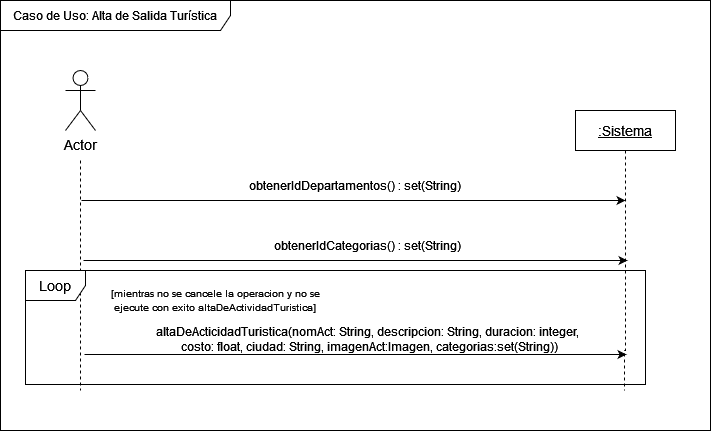

The diagram above was exported from draw.io. Its source (the exported page's mxGraphModel, read from the mxfile embedded in the PNG):
<mxGraphModel dx="1042" dy="523" grid="1" gridSize="10" guides="1" tooltips="1" connect="1" arrows="1" fold="1" page="1" pageScale="1" pageWidth="827" pageHeight="1169" math="0" shadow="0">
  <root>
    <mxCell id="0" />
    <mxCell id="1" parent="0" />
    <mxCell id="BR_GSlc07_zkzpOH-_jt-51" value="" style="rounded=0;whiteSpace=wrap;html=1;fontSize=10;" vertex="1" parent="1">
      <mxGeometry x="455" y="240" width="710" height="430" as="geometry" />
    </mxCell>
    <mxCell id="BR_GSlc07_zkzpOH-_jt-52" value="Caso de Uso: Alta de Salida Turística" style="shape=umlFrame;whiteSpace=wrap;html=1;fontSize=12;width=230;height=30;" vertex="1" parent="1">
      <mxGeometry x="455" y="240" width="710" height="430" as="geometry" />
    </mxCell>
    <mxCell id="BR_GSlc07_zkzpOH-_jt-53" style="edgeStyle=orthogonalEdgeStyle;rounded=0;orthogonalLoop=1;jettySize=auto;html=1;dashed=1;endArrow=none;endFill=0;" edge="1" parent="1">
      <mxGeometry relative="1" as="geometry">
        <mxPoint x="535" y="630" as="targetPoint" />
        <mxPoint x="535" y="400" as="sourcePoint" />
      </mxGeometry>
    </mxCell>
    <mxCell id="BR_GSlc07_zkzpOH-_jt-54" value="&lt;font style=&quot;font-size: 14px;&quot;&gt;Actor&lt;/font&gt;" style="shape=umlActor;verticalLabelPosition=bottom;verticalAlign=top;html=1;outlineConnect=0;" vertex="1" parent="1">
      <mxGeometry x="520" y="310" width="30" height="60" as="geometry" />
    </mxCell>
    <mxCell id="BR_GSlc07_zkzpOH-_jt-55" style="edgeStyle=orthogonalEdgeStyle;rounded=0;orthogonalLoop=1;jettySize=auto;html=1;dashed=1;endArrow=none;endFill=0;exitX=0.5;exitY=1;exitDx=0;exitDy=0;" edge="1" parent="1" source="BR_GSlc07_zkzpOH-_jt-56">
      <mxGeometry relative="1" as="geometry">
        <mxPoint x="1079" y="630" as="targetPoint" />
        <Array as="points">
          <mxPoint x="1080" y="590" />
        </Array>
      </mxGeometry>
    </mxCell>
    <mxCell id="BR_GSlc07_zkzpOH-_jt-56" value="&lt;u&gt;&lt;font style=&quot;font-size: 14px;&quot;&gt;:Sistema&lt;/font&gt;&lt;/u&gt;" style="rounded=0;whiteSpace=wrap;html=1;" vertex="1" parent="1">
      <mxGeometry x="1030" y="350" width="100" height="40" as="geometry" />
    </mxCell>
    <mxCell id="BR_GSlc07_zkzpOH-_jt-57" value="" style="endArrow=classic;html=1;rounded=0;startArrow=none;startFill=0;endFill=1;" edge="1" parent="1">
      <mxGeometry width="50" height="50" relative="1" as="geometry">
        <mxPoint x="536" y="440" as="sourcePoint" />
        <mxPoint x="1080" y="440" as="targetPoint" />
      </mxGeometry>
    </mxCell>
    <mxCell id="BR_GSlc07_zkzpOH-_jt-58" value="&lt;font style=&quot;font-size: 12px;&quot;&gt;obtenerIdDepartamentos() : set(String)&lt;/font&gt;" style="text;html=1;strokeColor=none;fillColor=none;align=center;verticalAlign=middle;whiteSpace=wrap;rounded=0;" vertex="1" parent="1">
      <mxGeometry x="650" y="410" width="320" height="30" as="geometry" />
    </mxCell>
    <mxCell id="BR_GSlc07_zkzpOH-_jt-59" value="" style="endArrow=classic;html=1;rounded=0;startArrow=none;startFill=0;endFill=1;" edge="1" parent="1">
      <mxGeometry width="50" height="50" relative="1" as="geometry">
        <mxPoint x="538" y="500" as="sourcePoint" />
        <mxPoint x="1082" y="500" as="targetPoint" />
      </mxGeometry>
    </mxCell>
    <mxCell id="BR_GSlc07_zkzpOH-_jt-61" value="" style="endArrow=classic;html=1;rounded=0;startArrow=none;startFill=0;endFill=1;" edge="1" parent="1">
      <mxGeometry width="50" height="50" relative="1" as="geometry">
        <mxPoint x="539" y="594" as="sourcePoint" />
        <mxPoint x="1081" y="594" as="targetPoint" />
      </mxGeometry>
    </mxCell>
    <mxCell id="BR_GSlc07_zkzpOH-_jt-63" value="Loop" style="shape=umlFrame;whiteSpace=wrap;html=1;fontSize=14;" vertex="1" parent="1">
      <mxGeometry x="480" y="510" width="620" height="114" as="geometry" />
    </mxCell>
    <mxCell id="BR_GSlc07_zkzpOH-_jt-65" value="&lt;font style=&quot;font-size: 12px;&quot;&gt;obtenerIdCategorias() : set(String)&lt;/font&gt;" style="text;html=1;strokeColor=none;fillColor=none;align=center;verticalAlign=middle;whiteSpace=wrap;rounded=0;" vertex="1" parent="1">
      <mxGeometry x="662" y="470" width="320" height="30" as="geometry" />
    </mxCell>
    <mxCell id="BR_GSlc07_zkzpOH-_jt-68" value="&lt;br&gt;&lt;font style=&quot;font-size: 10px;&quot;&gt;[mientras no se cancele la operacion y no se ejecute con exito altaDeActividadTuristica]&lt;/font&gt;&lt;br&gt;" style="text;html=1;strokeColor=none;fillColor=none;align=center;verticalAlign=middle;whiteSpace=wrap;rounded=0;" vertex="1" parent="1">
      <mxGeometry x="550" y="517" width="240" height="30" as="geometry" />
    </mxCell>
    <mxCell id="BR_GSlc07_zkzpOH-_jt-69" value="&lt;div style=&quot;font-size: 12px;&quot;&gt;&lt;font style=&quot;font-size: 12px;&quot;&gt;altaDeActicidadTuristica(nomAct: String, descripcion: String, duracion: integer,&lt;/font&gt;&lt;/div&gt;&lt;div style=&quot;font-size: 12px;&quot;&gt;&lt;font style=&quot;font-size: 12px;&quot;&gt;&amp;nbsp;costo: float, ciudad: String, imagenAct:Imagen, categorias:set(String))&lt;/font&gt;&lt;/div&gt;" style="text;html=1;align=center;verticalAlign=middle;resizable=0;points=[];autosize=1;strokeColor=none;fillColor=none;fontSize=13;" vertex="1" parent="1">
      <mxGeometry x="592" y="559" width="460" height="40" as="geometry" />
    </mxCell>
  </root>
</mxGraphModel>